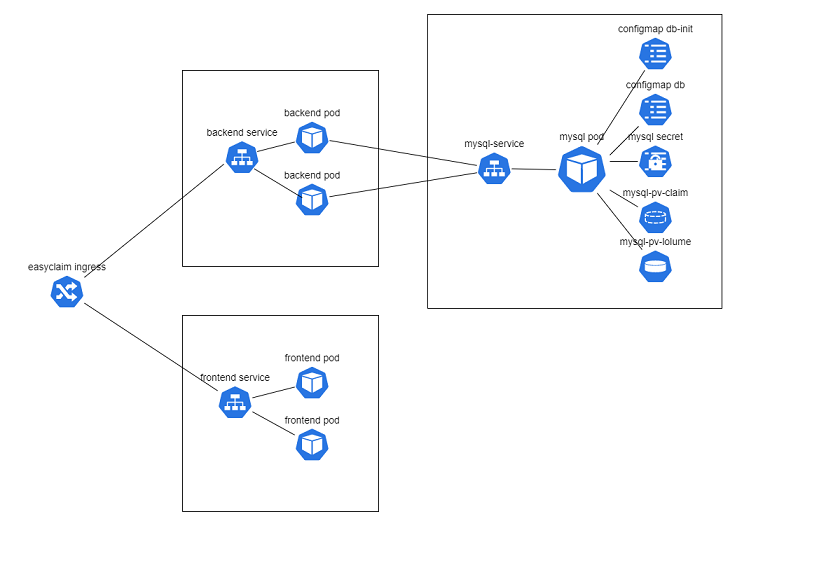

The diagram above was exported from draw.io. Its source (the exported page's mxGraphModel, read from the mxfile embedded in the PNG):
<mxGraphModel dx="1422" dy="865" grid="1" gridSize="10" guides="1" tooltips="1" connect="1" arrows="1" fold="1" page="1" pageScale="1" pageWidth="1169" pageHeight="827" math="0" shadow="0">
  <root>
    <mxCell id="0" />
    <mxCell id="1" parent="0" />
    <mxCell id="1kNS-KgpV8GMwo10zNZA-7" value="easyclaim ingress" style="sketch=0;html=1;dashed=0;whitespace=wrap;fillColor=#2875E2;strokeColor=#ffffff;points=[[0.005,0.63,0],[0.1,0.2,0],[0.9,0.2,0],[0.5,0,0],[0.995,0.63,0],[0.72,0.99,0],[0.5,1,0],[0.28,0.99,0]];shape=mxgraph.kubernetes.icon;prIcon=ing;labelPosition=center;verticalLabelPosition=top;align=center;verticalAlign=bottom;fontSize=14;" vertex="1" parent="1">
      <mxGeometry x="70" y="392" width="50" height="48" as="geometry" />
    </mxCell>
    <mxCell id="1kNS-KgpV8GMwo10zNZA-26" value="" style="group" vertex="1" connectable="0" parent="1">
      <mxGeometry x="610" y="20" width="420" height="420" as="geometry" />
    </mxCell>
    <mxCell id="1kNS-KgpV8GMwo10zNZA-12" value="db" style="whiteSpace=wrap;html=1;aspect=fixed;fontSize=14;" vertex="1" parent="1kNS-KgpV8GMwo10zNZA-26">
      <mxGeometry width="420" height="420" as="geometry" />
    </mxCell>
    <mxCell id="1kNS-KgpV8GMwo10zNZA-23" style="edgeStyle=none;rounded=0;orthogonalLoop=1;jettySize=auto;html=1;fontSize=14;endArrow=none;endFill=0;" edge="1" parent="1kNS-KgpV8GMwo10zNZA-26" source="1kNS-KgpV8GMwo10zNZA-1">
      <mxGeometry relative="1" as="geometry">
        <mxPoint x="260" y="251" as="targetPoint" />
      </mxGeometry>
    </mxCell>
    <mxCell id="1kNS-KgpV8GMwo10zNZA-1" value="mysql-pv-claim" style="sketch=0;html=1;dashed=0;whitespace=wrap;fillColor=#2875E2;strokeColor=#ffffff;points=[[0.005,0.63,0],[0.1,0.2,0],[0.9,0.2,0],[0.5,0,0],[0.995,0.63,0],[0.72,0.99,0],[0.5,1,0],[0.28,0.99,0]];shape=mxgraph.kubernetes.icon;prIcon=pvc;labelPosition=center;verticalLabelPosition=top;align=center;verticalAlign=bottom;fontSize=14;" vertex="1" parent="1kNS-KgpV8GMwo10zNZA-26">
      <mxGeometry x="300" y="266" width="50" height="48" as="geometry" />
    </mxCell>
    <mxCell id="1kNS-KgpV8GMwo10zNZA-2" value="mysql pod" style="sketch=0;html=1;dashed=0;whitespace=wrap;fillColor=#2875E2;strokeColor=#ffffff;points=[[0.005,0.63,0],[0.1,0.2,0],[0.9,0.2,0],[0.5,0,0],[0.995,0.63,0],[0.72,0.99,0],[0.5,1,0],[0.28,0.99,0]];shape=mxgraph.kubernetes.icon;prIcon=pod;labelPosition=center;verticalLabelPosition=top;align=center;verticalAlign=bottom;fontSize=14;" vertex="1" parent="1kNS-KgpV8GMwo10zNZA-26">
      <mxGeometry x="170" y="186" width="100" height="70" as="geometry" />
    </mxCell>
    <mxCell id="1kNS-KgpV8GMwo10zNZA-24" style="edgeStyle=none;rounded=0;orthogonalLoop=1;jettySize=auto;html=1;entryX=0.72;entryY=0.99;entryDx=0;entryDy=0;entryPerimeter=0;fontSize=14;strokeColor=default;endArrow=none;endFill=0;" edge="1" parent="1kNS-KgpV8GMwo10zNZA-26" source="1kNS-KgpV8GMwo10zNZA-3" target="1kNS-KgpV8GMwo10zNZA-2">
      <mxGeometry relative="1" as="geometry" />
    </mxCell>
    <mxCell id="1kNS-KgpV8GMwo10zNZA-3" value="&lt;font style=&quot;font-size: 14px&quot;&gt;mysql-pv-lolume&lt;/font&gt;" style="sketch=0;html=1;dashed=0;whitespace=wrap;fillColor=#2875E2;strokeColor=#ffffff;points=[[0.005,0.63,0],[0.1,0.2,0],[0.9,0.2,0],[0.5,0,0],[0.995,0.63,0],[0.72,0.99,0],[0.5,1,0],[0.28,0.99,0]];shape=mxgraph.kubernetes.icon;prIcon=pv;labelPosition=center;verticalLabelPosition=top;align=center;verticalAlign=bottom;" vertex="1" parent="1kNS-KgpV8GMwo10zNZA-26">
      <mxGeometry x="300" y="336" width="50" height="48" as="geometry" />
    </mxCell>
    <mxCell id="1kNS-KgpV8GMwo10zNZA-11" style="rounded=0;orthogonalLoop=1;jettySize=auto;html=1;fontSize=14;endArrow=none;endFill=0;entryX=0.13;entryY=0.514;entryDx=0;entryDy=0;entryPerimeter=0;" edge="1" parent="1kNS-KgpV8GMwo10zNZA-26" source="1kNS-KgpV8GMwo10zNZA-5" target="1kNS-KgpV8GMwo10zNZA-2">
      <mxGeometry relative="1" as="geometry" />
    </mxCell>
    <mxCell id="1kNS-KgpV8GMwo10zNZA-5" value="mysql-service&lt;br style=&quot;font-size: 14px;&quot;&gt;" style="sketch=0;html=1;dashed=0;whitespace=wrap;fillColor=#2875E2;strokeColor=#ffffff;points=[[0.005,0.63,0],[0.1,0.2,0],[0.9,0.2,0],[0.5,0,0],[0.995,0.63,0],[0.72,0.99,0],[0.5,1,0],[0.28,0.99,0]];shape=mxgraph.kubernetes.icon;prIcon=svc;labelPosition=center;verticalLabelPosition=top;align=center;verticalAlign=bottom;fontSize=14;" vertex="1" parent="1kNS-KgpV8GMwo10zNZA-26">
      <mxGeometry x="70" y="196" width="50" height="48" as="geometry" />
    </mxCell>
    <mxCell id="1kNS-KgpV8GMwo10zNZA-21" style="edgeStyle=none;rounded=0;orthogonalLoop=1;jettySize=auto;html=1;fontSize=14;endArrow=none;endFill=0;" edge="1" parent="1kNS-KgpV8GMwo10zNZA-26" source="1kNS-KgpV8GMwo10zNZA-8">
      <mxGeometry relative="1" as="geometry">
        <mxPoint x="260" y="201" as="targetPoint" />
      </mxGeometry>
    </mxCell>
    <mxCell id="1kNS-KgpV8GMwo10zNZA-8" value="configmap db" style="sketch=0;html=1;dashed=0;whitespace=wrap;fillColor=#2875E2;strokeColor=#ffffff;points=[[0.005,0.63,0],[0.1,0.2,0],[0.9,0.2,0],[0.5,0,0],[0.995,0.63,0],[0.72,0.99,0],[0.5,1,0],[0.28,0.99,0]];shape=mxgraph.kubernetes.icon;prIcon=cm;labelPosition=center;verticalLabelPosition=top;align=center;verticalAlign=bottom;fontSize=14;" vertex="1" parent="1kNS-KgpV8GMwo10zNZA-26">
      <mxGeometry x="300" y="112" width="50" height="48" as="geometry" />
    </mxCell>
    <mxCell id="1kNS-KgpV8GMwo10zNZA-22" style="edgeStyle=none;rounded=0;orthogonalLoop=1;jettySize=auto;html=1;fontSize=14;endArrow=none;endFill=0;" edge="1" parent="1kNS-KgpV8GMwo10zNZA-26" source="1kNS-KgpV8GMwo10zNZA-6">
      <mxGeometry relative="1" as="geometry">
        <mxPoint x="260" y="210" as="targetPoint" />
      </mxGeometry>
    </mxCell>
    <mxCell id="1kNS-KgpV8GMwo10zNZA-6" value="mysql secret" style="sketch=0;html=1;dashed=0;whitespace=wrap;fillColor=#2875E2;strokeColor=#ffffff;points=[[0.005,0.63,0],[0.1,0.2,0],[0.9,0.2,0],[0.5,0,0],[0.995,0.63,0],[0.72,0.99,0],[0.5,1,0],[0.28,0.99,0]];shape=mxgraph.kubernetes.icon;prIcon=secret;labelPosition=center;verticalLabelPosition=top;align=center;verticalAlign=bottom;fontSize=14;" vertex="1" parent="1kNS-KgpV8GMwo10zNZA-26">
      <mxGeometry x="300" y="186" width="50" height="48" as="geometry" />
    </mxCell>
    <mxCell id="1kNS-KgpV8GMwo10zNZA-20" style="edgeStyle=none;rounded=0;orthogonalLoop=1;jettySize=auto;html=1;fontSize=14;endArrow=none;endFill=0;" edge="1" parent="1kNS-KgpV8GMwo10zNZA-26" source="1kNS-KgpV8GMwo10zNZA-13" target="1kNS-KgpV8GMwo10zNZA-2">
      <mxGeometry relative="1" as="geometry" />
    </mxCell>
    <mxCell id="1kNS-KgpV8GMwo10zNZA-13" value="configmap db-init" style="sketch=0;html=1;dashed=0;whitespace=wrap;fillColor=#2875E2;strokeColor=#ffffff;points=[[0.005,0.63,0],[0.1,0.2,0],[0.9,0.2,0],[0.5,0,0],[0.995,0.63,0],[0.72,0.99,0],[0.5,1,0],[0.28,0.99,0]];shape=mxgraph.kubernetes.icon;prIcon=cm;labelPosition=center;verticalLabelPosition=top;align=center;verticalAlign=bottom;fontSize=14;direction=east;" vertex="1" parent="1kNS-KgpV8GMwo10zNZA-26">
      <mxGeometry x="300" y="32" width="50" height="48" as="geometry" />
    </mxCell>
    <mxCell id="1kNS-KgpV8GMwo10zNZA-44" value="" style="group;labelPosition=center;verticalLabelPosition=top;align=center;verticalAlign=bottom;fontSize=14;" vertex="1" connectable="0" parent="1">
      <mxGeometry x="260" y="100" width="280" height="280" as="geometry" />
    </mxCell>
    <mxCell id="1kNS-KgpV8GMwo10zNZA-28" value="" style="whiteSpace=wrap;html=1;aspect=fixed;fontSize=14;labelPosition=center;verticalLabelPosition=top;align=center;verticalAlign=bottom;" vertex="1" parent="1kNS-KgpV8GMwo10zNZA-44">
      <mxGeometry width="280" height="280" as="geometry" />
    </mxCell>
    <mxCell id="1kNS-KgpV8GMwo10zNZA-29" value="backend pod" style="sketch=0;html=1;dashed=0;whitespace=wrap;fillColor=#2875E2;strokeColor=#ffffff;points=[[0.005,0.63,0],[0.1,0.2,0],[0.9,0.2,0],[0.5,0,0],[0.995,0.63,0],[0.72,0.99,0],[0.5,1,0],[0.28,0.99,0]];shape=mxgraph.kubernetes.icon;prIcon=pod;fontSize=14;labelPosition=center;verticalLabelPosition=top;align=center;verticalAlign=bottom;" vertex="1" parent="1kNS-KgpV8GMwo10zNZA-44">
      <mxGeometry x="160" y="160.5" width="50" height="48" as="geometry" />
    </mxCell>
    <mxCell id="1kNS-KgpV8GMwo10zNZA-37" style="edgeStyle=none;rounded=0;orthogonalLoop=1;jettySize=auto;html=1;entryX=0.22;entryY=0.448;entryDx=0;entryDy=0;entryPerimeter=0;fontSize=14;endArrow=none;endFill=0;strokeColor=default;" edge="1" parent="1kNS-KgpV8GMwo10zNZA-44" target="1kNS-KgpV8GMwo10zNZA-29">
      <mxGeometry relative="1" as="geometry">
        <mxPoint x="100" y="139.1052083333334" as="sourcePoint" />
      </mxGeometry>
    </mxCell>
    <mxCell id="1kNS-KgpV8GMwo10zNZA-30" value="backend pod" style="sketch=0;html=1;dashed=0;whitespace=wrap;fillColor=#2875E2;strokeColor=#ffffff;points=[[0.005,0.63,0],[0.1,0.2,0],[0.9,0.2,0],[0.5,0,0],[0.995,0.63,0],[0.72,0.99,0],[0.5,1,0],[0.28,0.99,0]];shape=mxgraph.kubernetes.icon;prIcon=pod;fontSize=14;labelPosition=center;verticalLabelPosition=top;align=center;verticalAlign=bottom;" vertex="1" parent="1kNS-KgpV8GMwo10zNZA-44">
      <mxGeometry x="160" y="72" width="50" height="48" as="geometry" />
    </mxCell>
    <mxCell id="1kNS-KgpV8GMwo10zNZA-38" style="edgeStyle=none;rounded=0;orthogonalLoop=1;jettySize=auto;html=1;fontSize=14;endArrow=none;endFill=0;strokeColor=default;" edge="1" parent="1kNS-KgpV8GMwo10zNZA-44" target="1kNS-KgpV8GMwo10zNZA-30">
      <mxGeometry relative="1" as="geometry">
        <mxPoint x="100" y="117.63636363636351" as="sourcePoint" />
      </mxGeometry>
    </mxCell>
    <mxCell id="1kNS-KgpV8GMwo10zNZA-49" value="backend service" style="sketch=0;html=1;dashed=0;whitespace=wrap;fillColor=#2875E2;strokeColor=#ffffff;points=[[0.005,0.63,0],[0.1,0.2,0],[0.9,0.2,0],[0.5,0,0],[0.995,0.63,0],[0.72,0.99,0],[0.5,1,0],[0.28,0.99,0]];shape=mxgraph.kubernetes.icon;prIcon=svc;fontSize=14;labelPosition=center;verticalLabelPosition=top;align=center;verticalAlign=bottom;" vertex="1" parent="1kNS-KgpV8GMwo10zNZA-44">
      <mxGeometry x="60" y="100" width="50" height="48" as="geometry" />
    </mxCell>
    <mxCell id="1kNS-KgpV8GMwo10zNZA-45" value="" style="group" vertex="1" connectable="0" parent="1">
      <mxGeometry x="260" y="450" width="280" height="280" as="geometry" />
    </mxCell>
    <mxCell id="1kNS-KgpV8GMwo10zNZA-31" value="" style="whiteSpace=wrap;html=1;aspect=fixed;fontSize=14;labelPosition=center;verticalLabelPosition=top;align=center;verticalAlign=bottom;" vertex="1" parent="1kNS-KgpV8GMwo10zNZA-45">
      <mxGeometry width="280" height="280" as="geometry" />
    </mxCell>
    <mxCell id="1kNS-KgpV8GMwo10zNZA-33" value="frontend pod" style="sketch=0;html=1;dashed=0;whitespace=wrap;fillColor=#2875E2;strokeColor=#ffffff;points=[[0.005,0.63,0],[0.1,0.2,0],[0.9,0.2,0],[0.5,0,0],[0.995,0.63,0],[0.72,0.99,0],[0.5,1,0],[0.28,0.99,0]];shape=mxgraph.kubernetes.icon;prIcon=pod;fontSize=14;labelPosition=center;verticalLabelPosition=top;align=center;verticalAlign=bottom;" vertex="1" parent="1kNS-KgpV8GMwo10zNZA-45">
      <mxGeometry x="160" y="160.5" width="50" height="48" as="geometry" />
    </mxCell>
    <mxCell id="1kNS-KgpV8GMwo10zNZA-42" style="edgeStyle=none;rounded=0;orthogonalLoop=1;jettySize=auto;html=1;fontSize=14;endArrow=none;endFill=0;strokeColor=default;" edge="1" parent="1kNS-KgpV8GMwo10zNZA-45" target="1kNS-KgpV8GMwo10zNZA-33">
      <mxGeometry relative="1" as="geometry">
        <mxPoint x="100" y="137.75" as="sourcePoint" />
      </mxGeometry>
    </mxCell>
    <mxCell id="1kNS-KgpV8GMwo10zNZA-34" value="frontend pod" style="sketch=0;html=1;dashed=0;whitespace=wrap;fillColor=#2875E2;strokeColor=#ffffff;points=[[0.005,0.63,0],[0.1,0.2,0],[0.9,0.2,0],[0.5,0,0],[0.995,0.63,0],[0.72,0.99,0],[0.5,1,0],[0.28,0.99,0]];shape=mxgraph.kubernetes.icon;prIcon=pod;fontSize=14;labelPosition=center;verticalLabelPosition=top;align=center;verticalAlign=bottom;" vertex="1" parent="1kNS-KgpV8GMwo10zNZA-45">
      <mxGeometry x="160" y="72" width="50" height="48" as="geometry" />
    </mxCell>
    <mxCell id="1kNS-KgpV8GMwo10zNZA-41" style="edgeStyle=none;rounded=0;orthogonalLoop=1;jettySize=auto;html=1;fontSize=14;endArrow=none;endFill=0;strokeColor=default;" edge="1" parent="1kNS-KgpV8GMwo10zNZA-45" target="1kNS-KgpV8GMwo10zNZA-34">
      <mxGeometry relative="1" as="geometry">
        <mxPoint x="100" y="117.63636363636351" as="sourcePoint" />
      </mxGeometry>
    </mxCell>
    <mxCell id="1kNS-KgpV8GMwo10zNZA-50" value="frontend&amp;nbsp;service" style="sketch=0;html=1;dashed=0;whitespace=wrap;fillColor=#2875E2;strokeColor=#ffffff;points=[[0.005,0.63,0],[0.1,0.2,0],[0.9,0.2,0],[0.5,0,0],[0.995,0.63,0],[0.72,0.99,0],[0.5,1,0],[0.28,0.99,0]];shape=mxgraph.kubernetes.icon;prIcon=svc;fontSize=14;labelPosition=center;verticalLabelPosition=top;align=center;verticalAlign=bottom;" vertex="1" parent="1kNS-KgpV8GMwo10zNZA-45">
      <mxGeometry x="50" y="100" width="50" height="48" as="geometry" />
    </mxCell>
    <mxCell id="1kNS-KgpV8GMwo10zNZA-46" style="edgeStyle=none;rounded=0;orthogonalLoop=1;jettySize=auto;html=1;entryX=0.18;entryY=0.708;entryDx=0;entryDy=0;entryPerimeter=0;fontSize=14;endArrow=none;endFill=0;strokeColor=default;" edge="1" parent="1" source="1kNS-KgpV8GMwo10zNZA-7">
      <mxGeometry relative="1" as="geometry">
        <mxPoint x="319" y="233.98399999999992" as="targetPoint" />
      </mxGeometry>
    </mxCell>
    <mxCell id="1kNS-KgpV8GMwo10zNZA-47" style="edgeStyle=none;rounded=0;orthogonalLoop=1;jettySize=auto;html=1;fontSize=14;endArrow=none;endFill=0;strokeColor=default;" edge="1" parent="1" source="1kNS-KgpV8GMwo10zNZA-7">
      <mxGeometry relative="1" as="geometry">
        <mxPoint x="310" y="557.5416666666667" as="targetPoint" />
      </mxGeometry>
    </mxCell>
    <mxCell id="1kNS-KgpV8GMwo10zNZA-40" style="edgeStyle=none;rounded=0;orthogonalLoop=1;jettySize=auto;html=1;entryX=0.005;entryY=0.63;entryDx=0;entryDy=0;entryPerimeter=0;fontSize=14;endArrow=none;endFill=0;strokeColor=default;" edge="1" parent="1" source="1kNS-KgpV8GMwo10zNZA-29" target="1kNS-KgpV8GMwo10zNZA-5">
      <mxGeometry relative="1" as="geometry" />
    </mxCell>
    <mxCell id="1kNS-KgpV8GMwo10zNZA-39" style="edgeStyle=none;rounded=0;orthogonalLoop=1;jettySize=auto;html=1;fontSize=14;endArrow=none;endFill=0;strokeColor=default;" edge="1" parent="1" source="1kNS-KgpV8GMwo10zNZA-30" target="1kNS-KgpV8GMwo10zNZA-5">
      <mxGeometry relative="1" as="geometry" />
    </mxCell>
  </root>
</mxGraphModel>